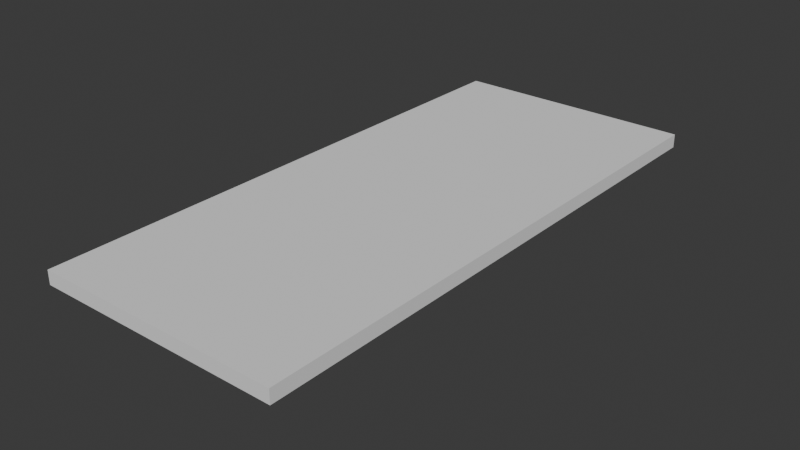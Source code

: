 # Source: base-wagon.blend  (saved by Blender 5.1.30; exported with 4.5.12 LTS)
import bpy
from mathutils import Matrix  # noqa: F401  (used for matrix-valued properties, if any)

bpy.ops.wm.read_factory_settings(use_empty=True)
scene = bpy.context.scene
scene.name = 'Scene'

# ---- collections
col_collection = bpy.data.collections.new('Collection'); scene.collection.children.link(col_collection)
col_bogiea = bpy.data.collections.new('BogieA'); scene.collection.children.link(col_bogiea)
col_bogieb = bpy.data.collections.new('BogieB'); scene.collection.children.link(col_bogieb)

# ---- world
world_world = bpy.data.worlds.new('World'); scene.world = world_world
world_world.use_nodes = True; world_world.node_tree.nodes.clear()
_N = world_world.node_tree.nodes; _L = world_world.node_tree.links
n0 = _N.new('ShaderNodeOutputWorld'); n0.name = 'World Output'; n0.location = (200, 100)
n1 = _N.new('ShaderNodeBackground'); n1.name = 'Background'; n1.location = (-200, 100)
n1.inputs[0].default_value = (0.05088, 0.05088, 0.05088, 1.0)
_L.new(n1.outputs[0], n0.inputs[0])
n0.is_active_output = True
world_world.color = (0.05088, 0.05088, 0.05088)
world_world.sun_shadow_jitter_overblur = 0.0

# ---- meshes
me_cube = bpy.data.meshes.new('Cube')
me_cube.from_pydata([(1.85, -4.165, 0.3833), (1.85, -4.165, 0.5833), (-1.75, -4.165, 0.3833), (-1.75, -4.165, 0.5833), (1.85, 4.065, 0.3833), (1.85, 4.065, 0.5833), (-1.75, 4.065, 0.3833), (-1.75, 4.065, 0.5833)], [], [(0, 1, 3, 2), (2, 3, 7, 6), (6, 7, 5, 4), (4, 5, 1, 0), (2, 6, 4, 0), (7, 3, 1, 5)])
_uv = me_cube.uv_layers.new(name='UVMap')
_uv.uv.foreach_set('vector', [0.375, 0.0, 0.625, 0.0, 0.625, 0.25, 0.375, 0.25, 0.375, 0.25, 0.625, 0.25, 0.625, 0.5, 0.375, 0.5, 0.375, 0.5, 0.625, 0.5, 0.625, 0.75, 0.375, 0.75, 0.375, 0.75, 0.625, 0.75, 0.625, 1.0, 0.375, 1.0, 0.125, 0.5, 0.375, 0.5, 0.375, 0.75, 0.125, 0.75, 0.625, 0.5, 0.875, 0.5, 0.875, 0.75, 0.625, 0.75])
me_cube.update()
me_cylinder = bpy.data.meshes.new('Cylinder')
me_cylinder.from_pydata([(6.125e-10, -1.301, 0.5822), (-3.665e-10, -1.505, 0.4754), (0.2228, -1.301, 0.5379), (0.1819, -1.505, 0.4392), (0.4117, -1.301, 0.4117), (0.3362, -1.505, 0.3362), (0.5379, -1.301, 0.2228), (0.4392, -1.505, 0.1819), (0.5822, -1.301, 5.549e-09), (0.4754, -1.505, -4.431e-09), (0.5379, -1.301, -0.2228), (0.4392, -1.505, -0.1819), (0.4117, -1.301, -0.4117), (0.3362, -1.505, -0.3362), (0.2228, -1.301, -0.5379), (0.1819, -1.505, -0.4392), (6.125e-10, -1.301, -0.5822), (-3.665e-10, -1.505, -0.4754), (-0.2228, -1.301, -0.5379), (-0.1819, -1.505, -0.4392), (-0.4117, -1.301, -0.4117), (-0.3362, -1.505, -0.3362), (-0.5379, -1.301, -0.2228), (-0.4392, -1.505, -0.1819), (-0.5822, -1.301, 5.549e-09), (-0.4754, -1.505, -4.431e-09), (-0.5379, -1.301, 0.2228), (-0.4392, -1.505, 0.1819), (-0.4117, -1.301, 0.4117), (-0.3362, -1.505, 0.3362), (-0.2228, -1.301, 0.5379), (-0.1819, -1.505, 0.4392), (4.23e-10, -1.236, 0.5822), (0.2228, -1.236, 0.5379), (0.4117, -1.236, 0.4117), (0.5379, -1.236, 0.2228), (0.5822, -1.236, 7.25e-09), (0.5379, -1.236, -0.2228), (0.4117, -1.236, -0.4117), (0.2228, -1.236, -0.5379), (4.23e-10, -1.236, -0.5822), (-0.2228, -1.236, -0.5379), (-0.4117, -1.236, -0.4117), (-0.5379, -1.236, -0.2228), (-0.5822, -1.236, 7.25e-09), (-0.5379, -1.236, 0.2228), (-0.4117, -1.236, 0.4117), (-0.2228, -1.236, 0.5379), (-9.185e-12, -1.31, 0.4994), (0.1911, -1.31, 0.4614), (0.3531, -1.31, 0.3531), (0.4614, -1.31, 0.1911), (0.4994, -1.31, 4.151e-09), (0.4614, -1.31, -0.1911), (0.3531, -1.31, -0.3531), (0.1911, -1.31, -0.4614), (-9.185e-12, -1.31, -0.4994), (-0.1911, -1.31, -0.4614), (-0.3531, -1.31, -0.3531), (-0.4614, -1.31, -0.1911), (-0.4994, -1.31, 4.151e-09), (-0.4614, -1.31, 0.1911), (-0.3531, -1.31, 0.3531), (-0.1911, -1.31, 0.4614)], [], [(48, 1, 3, 49), (49, 3, 5, 50), (50, 5, 7, 51), (51, 7, 9, 52), (52, 9, 11, 53), (53, 11, 13, 54), (54, 13, 15, 55), (55, 15, 17, 56), (56, 17, 19, 57), (57, 19, 21, 58), (58, 21, 23, 59), (59, 23, 25, 60), (60, 25, 27, 61), (61, 27, 29, 62), (3, 1, 31, 29, 27, 25, 23, 21, 19, 17, 15, 13, 11, 9, 7, 5), (62, 29, 31, 63), (63, 31, 1, 48), (8, 10, 37, 36), (32, 33, 34, 35, 36, 37, 38, 39, 40, 41, 42, 43, 44, 45, 46, 47), (18, 20, 42, 41), (28, 30, 47, 46), (4, 6, 35, 34), (14, 16, 40, 39), (0, 2, 33, 32), (24, 26, 45, 44), (10, 12, 38, 37), (20, 22, 43, 42), (30, 0, 32, 47), (6, 8, 36, 35), (16, 18, 41, 40), (26, 28, 46, 45), (2, 4, 34, 33), (12, 14, 39, 38), (22, 24, 44, 43), (30, 63, 48, 0), (28, 62, 63, 30), (26, 61, 62, 28), (24, 60, 61, 26), (22, 59, 60, 24), (20, 58, 59, 22), (18, 57, 58, 20), (16, 56, 57, 18), (14, 55, 56, 16), (12, 54, 55, 14), (10, 53, 54, 12), (8, 52, 53, 10), (6, 51, 52, 8), (4, 50, 51, 6), (2, 49, 50, 4), (0, 48, 49, 2)])
_uv = me_cylinder.uv_layers.new(name='UVMap')
_uv.uv.foreach_set('vector', [1.0, 0.5125, 1.0, 1.0, 0.9375, 1.0, 0.9375, 0.5125, 0.9375, 0.5125, 0.9375, 1.0, 0.875, 1.0, 0.875, 0.5125, 0.875, 0.5125, 0.875, 1.0, 0.8125, 1.0, 0.8125, 0.5125, 0.8125, 0.5125, 0.8125, 1.0, 0.75, 1.0, 0.75, 0.5125, 0.75, 0.5125, 0.75, 1.0, 0.6875, 1.0, 0.6875, 0.5125, 0.6875, 0.5125, 0.6875, 1.0, 0.625, 1.0, 0.625, 0.5125, 0.625, 0.5125, 0.625, 1.0, 0.5625, 1.0, 0.5625, 0.5125, 0.5625, 0.5125, 0.5625, 1.0, 0.5, 1.0, 0.5, 0.5125, 0.5, 0.5125, 0.5, 1.0, 0.4375, 1.0, 0.4375, 0.5125, 0.4375, 0.5125, 0.4375, 1.0, 0.375, 1.0, 0.375, 0.5125, 0.375, 0.5125, 0.375, 1.0, 0.3125, 1.0, 0.3125, 0.5125, 0.3125, 0.5125, 0.3125, 1.0, 0.25, 1.0, 0.25, 0.5125, 0.25, 0.5125, 0.25, 1.0, 0.1875, 1.0, 0.1875, 0.5125, 0.1875, 0.5125, 0.1875, 1.0, 0.125, 1.0, 0.125, 0.5125, 0.3418, 0.4717, 0.25, 0.49, 0.1582, 0.4717, 0.08029, 0.4197, 0.02827, 0.3418, 0.01, 0.25, 0.02827, 0.1582, 0.08029, 0.08029, 0.1582, 0.02827, 0.25, 0.01, 0.3418, 0.02827, 0.4197, 0.08029, 0.4717, 0.1582, 0.49, 0.25, 0.4717, 0.3418, 0.4197, 0.4197, 0.125, 0.5125, 0.125, 1.0, 0.0625, 1.0, 0.0625, 0.5125, 0.0625, 0.5125, 0.0625, 1.0, 0.0, 1.0, 0.0, 0.5125, 0.75, 0.5, 0.6875, 0.5, 0.6875, 0.5, 0.75, 0.5, 0.75, 0.49, 0.8418, 0.4717, 0.9197, 0.4197, 0.9717, 0.3418, 0.99, 0.25, 0.9717, 0.1582, 0.9197, 0.08029, 0.8418, 0.02827, 0.75, 0.01, 0.6582, 0.02827, 0.5803, 0.08029, 0.5283, 0.1582, 0.51, 0.25, 0.5283, 0.3418, 0.5803, 0.4197, 0.6582, 0.4717, 0.4375, 0.5, 0.375, 0.5, 0.375, 0.5, 0.4375, 0.5, 0.125, 0.5, 0.0625, 0.5, 0.0625, 0.5, 0.125, 0.5, 0.875, 0.5, 0.8125, 0.5, 0.8125, 0.5, 0.875, 0.5, 0.5625, 0.5, 0.5, 0.5, 0.5, 0.5, 0.5625, 0.5, 1.0, 0.5, 0.9375, 0.5, 0.9375, 0.5, 1.0, 0.5, 0.25, 0.5, 0.1875, 0.5, 0.1875, 0.5, 0.25, 0.5, 0.6875, 0.5, 0.625, 0.5, 0.625, 0.5, 0.6875, 0.5, 0.375, 0.5, 0.3125, 0.5, 0.3125, 0.5, 0.375, 0.5, 0.0625, 0.5, 0.0, 0.5, 0.0, 0.5, 0.0625, 0.5, 0.8125, 0.5, 0.75, 0.5, 0.75, 0.5, 0.8125, 0.5, 0.5, 0.5, 0.4375, 0.5, 0.4375, 0.5, 0.5, 0.5, 0.1875, 0.5, 0.125, 0.5, 0.125, 0.5, 0.1875, 0.5, 0.9375, 0.5, 0.875, 0.5, 0.875, 0.5, 0.9375, 0.5, 0.625, 0.5, 0.5625, 0.5, 0.5625, 0.5, 0.625, 0.5, 0.3125, 0.5, 0.25, 0.5, 0.25, 0.5, 0.3125, 0.5, 0.0625, 0.5, 0.0625, 0.5125, 0.0, 0.5125, 0.0, 0.5, 0.125, 0.5, 0.125, 0.5125, 0.0625, 0.5125, 0.0625, 0.5, 0.1875, 0.5, 0.1875, 0.5125, 0.125, 0.5125, 0.125, 0.5, 0.25, 0.5, 0.25, 0.5125, 0.1875, 0.5125, 0.1875, 0.5, 0.3125, 0.5, 0.3125, 0.5125, 0.25, 0.5125, 0.25, 0.5, 0.375, 0.5, 0.375, 0.5125, 0.3125, 0.5125, 0.3125, 0.5, 0.4375, 0.5, 0.4375, 0.5125, 0.375, 0.5125, 0.375, 0.5, 0.5, 0.5, 0.5, 0.5125, 0.4375, 0.5125, 0.4375, 0.5, 0.5625, 0.5, 0.5625, 0.5125, 0.5, 0.5125, 0.5, 0.5, 0.625, 0.5, 0.625, 0.5125, 0.5625, 0.5125, 0.5625, 0.5, 0.6875, 0.5, 0.6875, 0.5125, 0.625, 0.5125, 0.625, 0.5, 0.75, 0.5, 0.75, 0.5125, 0.6875, 0.5125, 0.6875, 0.5, 0.8125, 0.5, 0.8125, 0.5125, 0.75, 0.5125, 0.75, 0.5, 0.875, 0.5, 0.875, 0.5125, 0.8125, 0.5125, 0.8125, 0.5, 0.9375, 0.5, 0.9375, 0.5125, 0.875, 0.5125, 0.875, 0.5, 1.0, 0.5, 1.0, 0.5125, 0.9375, 0.5125, 0.9375, 0.5])
me_cylinder.update()
me_cylinder_001 = bpy.data.meshes.new('Cylinder.001')
me_cylinder_001.from_pydata([(0.0, 0.082, -1.28), (0.0, 0.082, 1.28), (0.03138, 0.07576, -1.28), (0.03138, 0.07576, 1.28), (0.05798, 0.05798, -1.28), (0.05798, 0.05798, 1.28), (0.07576, 0.03138, -1.28), (0.07576, 0.03138, 1.28), (0.082, 0.0, -1.28), (0.082, 0.0, 1.28), (0.07576, -0.03138, -1.28), (0.07576, -0.03138, 1.28), (0.05798, -0.05798, -1.28), (0.05798, -0.05798, 1.28), (0.03138, -0.07576, -1.28), (0.03138, -0.07576, 1.28), (0.0, -0.082, -1.28), (0.0, -0.082, 1.28), (-0.03138, -0.07576, -1.28), (-0.03138, -0.07576, 1.28), (-0.05798, -0.05798, -1.28), (-0.05798, -0.05798, 1.28), (-0.07576, -0.03138, -1.28), (-0.07576, -0.03138, 1.28), (-0.082, 0.0, -1.28), (-0.082, 0.0, 1.28), (-0.07576, 0.03138, -1.28), (-0.07576, 0.03138, 1.28), (-0.05798, 0.05798, -1.28), (-0.05798, 0.05798, 1.28), (-0.03138, 0.07576, -1.28), (-0.03138, 0.07576, 1.28)], [], [(0, 1, 3, 2), (2, 3, 5, 4), (4, 5, 7, 6), (6, 7, 9, 8), (8, 9, 11, 10), (10, 11, 13, 12), (12, 13, 15, 14), (14, 15, 17, 16), (16, 17, 19, 18), (18, 19, 21, 20), (20, 21, 23, 22), (22, 23, 25, 24), (24, 25, 27, 26), (26, 27, 29, 28), (3, 1, 31, 29, 27, 25, 23, 21, 19, 17, 15, 13, 11, 9, 7, 5), (28, 29, 31, 30), (30, 31, 1, 0), (0, 2, 4, 6, 8, 10, 12, 14, 16, 18, 20, 22, 24, 26, 28, 30)])
_uv = me_cylinder_001.uv_layers.new(name='UVMap')
_uv.uv.foreach_set('vector', [1.0, 0.5, 1.0, 1.0, 0.9375, 1.0, 0.9375, 0.5, 0.9375, 0.5, 0.9375, 1.0, 0.875, 1.0, 0.875, 0.5, 0.875, 0.5, 0.875, 1.0, 0.8125, 1.0, 0.8125, 0.5, 0.8125, 0.5, 0.8125, 1.0, 0.75, 1.0, 0.75, 0.5, 0.75, 0.5, 0.75, 1.0, 0.6875, 1.0, 0.6875, 0.5, 0.6875, 0.5, 0.6875, 1.0, 0.625, 1.0, 0.625, 0.5, 0.625, 0.5, 0.625, 1.0, 0.5625, 1.0, 0.5625, 0.5, 0.5625, 0.5, 0.5625, 1.0, 0.5, 1.0, 0.5, 0.5, 0.5, 0.5, 0.5, 1.0, 0.4375, 1.0, 0.4375, 0.5, 0.4375, 0.5, 0.4375, 1.0, 0.375, 1.0, 0.375, 0.5, 0.375, 0.5, 0.375, 1.0, 0.3125, 1.0, 0.3125, 0.5, 0.3125, 0.5, 0.3125, 1.0, 0.25, 1.0, 0.25, 0.5, 0.25, 0.5, 0.25, 1.0, 0.1875, 1.0, 0.1875, 0.5, 0.1875, 0.5, 0.1875, 1.0, 0.125, 1.0, 0.125, 0.5, 0.3418, 0.4717, 0.25, 0.49, 0.1582, 0.4717, 0.08029, 0.4197, 0.02827, 0.3418, 0.01, 0.25, 0.02827, 0.1582, 0.08029, 0.08029, 0.1582, 0.02827, 0.25, 0.01, 0.3418, 0.02827, 0.4197, 0.08029, 0.4717, 0.1582, 0.49, 0.25, 0.4717, 0.3418, 0.4197, 0.4197, 0.125, 0.5, 0.125, 1.0, 0.0625, 1.0, 0.0625, 0.5, 0.0625, 0.5, 0.0625, 1.0, 0.0, 1.0, 0.0, 0.5, 0.75, 0.49, 0.8418, 0.4717, 0.9197, 0.4197, 0.9717, 0.3418, 0.99, 0.25, 0.9717, 0.1582, 0.9197, 0.08029, 0.8418, 0.02827, 0.75, 0.01, 0.6582, 0.02827, 0.5803, 0.08029, 0.5283, 0.1582, 0.51, 0.25, 0.5283, 0.3418, 0.5803, 0.4197, 0.6582, 0.4717])
me_cylinder_001.update()
me_cube_002 = bpy.data.meshes.new('Cube.002')
me_cube_002.from_pydata([(-0.2, 0.8634, -0.02422), (-0.2, 0.8634, 0.1071), (-0.2, 1.063, -0.02422), (-0.2, 1.063, 0.1071), (0.0, 0.8634, -0.02422), (0.0, 0.8634, 0.1574), (0.0, 1.063, -0.02422), (0.0, 1.063, 0.1574), (-0.1534, 1.063, -0.02422), (-0.1534, 1.063, 0.1065), (-0.1534, 0.8634, -0.02422), (-0.1534, 0.8634, 0.1065)], [], [(0, 1, 3, 2), (8, 9, 7, 6), (6, 7, 5, 4), (10, 11, 1, 0), (8, 6, 4, 10), (9, 3, 1, 11), (7, 9, 11, 5), (2, 8, 10, 0), (4, 5, 11, 10), (2, 3, 9, 8)])
_uv = me_cube_002.uv_layers.new(name='UVMap')
_uv.uv.foreach_set('vector', [0.375, 0.0, 0.625, 0.0, 0.625, 0.25, 0.375, 0.25, 0.375, 0.3083, 0.625, 0.3083, 0.625, 0.5, 0.375, 0.5, 0.375, 0.5, 0.625, 0.5, 0.625, 0.75, 0.375, 0.75, 0.375, 0.9417, 0.625, 0.9417, 0.625, 1.0, 0.375, 1.0, 0.1833, 0.5, 0.375, 0.5, 0.375, 0.75, 0.1833, 0.75, 0.8167, 0.5, 0.875, 0.5, 0.875, 0.75, 0.8167, 0.75, 0.625, 0.5, 0.8167, 0.5, 0.8167, 0.75, 0.625, 0.75, 0.125, 0.5, 0.1833, 0.5, 0.1833, 0.75, 0.125, 0.75, 0.375, 0.75, 0.625, 0.75, 0.625, 0.9417, 0.375, 0.9417, 0.375, 0.25, 0.625, 0.25, 0.625, 0.3083, 0.375, 0.3083])
me_cube_002.update()
me_cylinder_002 = bpy.data.meshes.new('Cylinder.002')
me_cylinder_002.from_pydata([(0.0, 0.5, -0.5), (0.0, 0.5, 0.5), (0.1913, 0.4619, -0.5), (0.1913, 0.4619, 0.5), (0.3536, 0.3536, -0.5), (0.3536, 0.3536, 0.5), (0.4619, 0.1913, -0.5), (0.4619, 0.1913, 0.5), (0.5, 0.0, -0.5), (0.5, 0.0, 0.5), (0.4619, -0.1913, -0.5), (0.4619, -0.1913, 0.5), (0.3536, -0.3536, -0.5), (0.3536, -0.3536, 0.5), (0.1913, -0.4619, -0.5), (0.1913, -0.4619, 0.5), (0.0, -0.5, -0.5), (0.0, -0.5, 0.5), (-0.1913, -0.4619, -0.5), (-0.1913, -0.4619, 0.5), (-0.3536, -0.3536, -0.5), (-0.3536, -0.3536, 0.5), (-0.4619, -0.1913, -0.5), (-0.4619, -0.1913, 0.5), (-0.5, 0.0, -0.5), (-0.5, 0.0, 0.5), (-0.4619, 0.1913, -0.5), (-0.4619, 0.1913, 0.5), (-0.3536, 0.3536, -0.5), (-0.3536, 0.3536, 0.5), (-0.1913, 0.4619, -0.5), (-0.1913, 0.4619, 0.5)], [], [(0, 1, 3, 2), (2, 3, 5, 4), (4, 5, 7, 6), (6, 7, 9, 8), (8, 9, 11, 10), (10, 11, 13, 12), (12, 13, 15, 14), (14, 15, 17, 16), (16, 17, 19, 18), (18, 19, 21, 20), (20, 21, 23, 22), (22, 23, 25, 24), (24, 25, 27, 26), (26, 27, 29, 28), (3, 1, 31, 29, 27, 25, 23, 21, 19, 17, 15, 13, 11, 9, 7, 5), (28, 29, 31, 30), (30, 31, 1, 0), (0, 2, 4, 6, 8, 10, 12, 14, 16, 18, 20, 22, 24, 26, 28, 30)])
_uv = me_cylinder_002.uv_layers.new(name='UVMap')
_uv.uv.foreach_set('vector', [1.0, 0.5, 1.0, 1.0, 0.9375, 1.0, 0.9375, 0.5, 0.9375, 0.5, 0.9375, 1.0, 0.875, 1.0, 0.875, 0.5, 0.875, 0.5, 0.875, 1.0, 0.8125, 1.0, 0.8125, 0.5, 0.8125, 0.5, 0.8125, 1.0, 0.75, 1.0, 0.75, 0.5, 0.75, 0.5, 0.75, 1.0, 0.6875, 1.0, 0.6875, 0.5, 0.6875, 0.5, 0.6875, 1.0, 0.625, 1.0, 0.625, 0.5, 0.625, 0.5, 0.625, 1.0, 0.5625, 1.0, 0.5625, 0.5, 0.5625, 0.5, 0.5625, 1.0, 0.5, 1.0, 0.5, 0.5, 0.5, 0.5, 0.5, 1.0, 0.4375, 1.0, 0.4375, 0.5, 0.4375, 0.5, 0.4375, 1.0, 0.375, 1.0, 0.375, 0.5, 0.375, 0.5, 0.375, 1.0, 0.3125, 1.0, 0.3125, 0.5, 0.3125, 0.5, 0.3125, 1.0, 0.25, 1.0, 0.25, 0.5, 0.25, 0.5, 0.25, 1.0, 0.1875, 1.0, 0.1875, 0.5, 0.1875, 0.5, 0.1875, 1.0, 0.125, 1.0, 0.125, 0.5, 0.3418, 0.4717, 0.25, 0.49, 0.1582, 0.4717, 0.08029, 0.4197, 0.02827, 0.3418, 0.01, 0.25, 0.02827, 0.1582, 0.08029, 0.08029, 0.1582, 0.02827, 0.25, 0.01, 0.3418, 0.02827, 0.4197, 0.08029, 0.4717, 0.1582, 0.49, 0.25, 0.4717, 0.3418, 0.4197, 0.4197, 0.125, 0.5, 0.125, 1.0, 0.0625, 1.0, 0.0625, 0.5, 0.0625, 0.5, 0.0625, 1.0, 0.0, 1.0, 0.0, 0.5, 0.75, 0.49, 0.8418, 0.4717, 0.9197, 0.4197, 0.9717, 0.3418, 0.99, 0.25, 0.9717, 0.1582, 0.9197, 0.08029, 0.8418, 0.02827, 0.75, 0.01, 0.6582, 0.02827, 0.5803, 0.08029, 0.5283, 0.1582, 0.51, 0.25, 0.5283, 0.3418, 0.5803, 0.4197, 0.6582, 0.4717])
me_cylinder_002.update()
me_cube_003 = bpy.data.meshes.new('Cube.003')
me_cube_003.from_pydata([(-0.1, -0.1, -0.1), (-0.1, -0.1, 0.1), (-0.1, 0.1, -0.1), (-0.1, 0.1, 0.1), (0.1, -0.1, -0.1), (0.1, -0.1, 0.1), (0.1, 0.1, -0.1), (0.1, 0.1, 0.1), (-0.1, -0.09509, -0.1), (-0.1, -0.09509, 0.1), (0.1, -0.09509, -0.1), (0.1, -0.09509, 0.1), (-0.1, 0.09497, 0.1), (0.1, 0.09497, -0.1), (-0.1, 0.09497, -0.1), (0.1, 0.09497, 0.1)], [], [(14, 12, 3, 2), (2, 3, 7, 6), (10, 11, 5, 4), (4, 5, 1, 0), (8, 10, 4, 0), (11, 9, 1, 5), (15, 12, 9, 11), (14, 13, 10, 8), (13, 15, 11, 10), (0, 1, 9, 8), (6, 7, 15, 13), (2, 6, 13, 14), (7, 3, 12, 15), (8, 9, 12, 14)])
_uv = me_cube_003.uv_layers.new(name='UVMap')
_uv.uv.foreach_set('vector', [0.375, 0.2437, 0.625, 0.2437, 0.625, 0.25, 0.375, 0.25, 0.375, 0.25, 0.625, 0.25, 0.625, 0.5, 0.375, 0.5, 0.375, 0.7439, 0.625, 0.7439, 0.625, 0.75, 0.375, 0.75, 0.375, 0.75, 0.625, 0.75, 0.625, 1.0, 0.375, 1.0, 0.125, 0.7439, 0.375, 0.7439, 0.375, 0.75, 0.125, 0.75, 0.625, 0.7439, 0.875, 0.7439, 0.875, 0.75, 0.625, 0.75, 0.625, 0.5063, 0.875, 0.5063, 0.875, 0.7439, 0.625, 0.7439, 0.125, 0.5063, 0.375, 0.5063, 0.375, 0.7439, 0.125, 0.7439, 0.375, 0.5063, 0.625, 0.5063, 0.625, 0.7439, 0.375, 0.7439, 0.375, 0.0, 0.625, 0.0, 0.625, 0.006134, 0.375, 0.006134, 0.375, 0.5, 0.625, 0.5, 0.625, 0.5063, 0.375, 0.5063, 0.125, 0.5, 0.375, 0.5, 0.375, 0.5063, 0.125, 0.5063, 0.625, 0.5, 0.875, 0.5, 0.875, 0.5063, 0.625, 0.5063, 0.375, 0.006134, 0.625, 0.006134, 0.625, 0.2437, 0.375, 0.2437])
me_cube_003.update()

# ---- objects
ob_base = bpy.data.objects.new('Base', me_cube)
ob_wheelsa = bpy.data.objects.new('WheelsA', me_cylinder)
ob_supporta = bpy.data.objects.new('SupportA', me_cylinder_001)
ob_wheelsb = bpy.data.objects.new('WheelsB', me_cylinder)
ob_supportb = bpy.data.objects.new('SupportB', me_cylinder_001)
ob_borders = bpy.data.objects.new('Borders', me_cube_002)
ob_center = bpy.data.objects.new('Center', me_cylinder_002)
ob_supportcenter = bpy.data.objects.new('SupportCenter', me_cube_003)
ob_borders_001 = bpy.data.objects.new('Borders.001', me_cube_002)
ob_center_001 = bpy.data.objects.new('Center.001', me_cylinder_002)
ob_supporta_001 = bpy.data.objects.new('SupportA.001', me_cylinder_001)
ob_supportb_001 = bpy.data.objects.new('SupportB.001', me_cylinder_001)
ob_supportcenter_001 = bpy.data.objects.new('SupportCenter.001', me_cube_003)
ob_wheelsa_001 = bpy.data.objects.new('WheelsA.001', me_cylinder)
ob_wheelsb_001 = bpy.data.objects.new('WheelsB.001', me_cylinder)

# ---- transforms, parenting, visibility, modifiers, constraints
ob_base.location = (0.0, 0.0, 0.0)
ob_wheelsa.location = (0.04992, -3.176, 7.451e-09)
ob_wheelsa.rotation_euler = (0.0, -0.0, 1.571)
ob_wheelsa.scale = (0.5664, 0.5664, 0.5664)
_m = ob_wheelsa.modifiers.new('Mirror', 'MIRROR')
_m.use_axis = (False, True, False)
ob_supporta.location = (0.04992, -3.176, 7.451e-09)
ob_supporta.rotation_euler = (1.571, -0.0, 1.571)
ob_supporta.scale = (0.6863, 0.6863, 0.7827)
ob_wheelsb.location = (0.04992, -1.176, 7.451e-09)
ob_wheelsb.rotation_euler = (0.0, -0.0, 1.571)
ob_wheelsb.scale = (0.5664, 0.5664, 0.5664)
_m = ob_wheelsb.modifiers.new('Mirror', 'MIRROR')
_m.use_axis = (False, True, False)
ob_supportb.location = (0.04992, -1.176, 7.451e-09)
ob_supportb.rotation_euler = (1.571, -0.0, 1.571)
ob_supportb.scale = (0.6863, 0.6863, 0.7827)
ob_borders.location = (0.04992, -2.176, 7.451e-09)
ob_borders.rotation_euler = (0.0, -0.0, 1.571)
ob_borders.scale = (5.572, 1.0, 1.32)
_m = ob_borders.modifiers.new('Mirror', 'MIRROR')
_m.use_axis = (True, True, False)
_m.use_clip = True
ob_center.location = (0.04992, -2.176, 0.1829)
ob_center.rotation_euler = (0.0, -0.0, 1.571)
ob_center.scale = (0.3816, 0.3816, 0.434)
ob_supportcenter.location = (0.04992, -2.176, 0.07464)
ob_supportcenter.rotation_euler = (0.0, -0.0, 1.571)
ob_supportcenter.scale = (1.0, 9.109, 1.0)
_m = ob_supportcenter.modifiers.new('Subdivision', 'SUBSURF')
_m.levels = 2
ob_borders_001.location = (0.04992, 2.183, 7.451e-09)
ob_borders_001.rotation_euler = (0.0, -0.0, 1.571)
ob_borders_001.scale = (5.572, 1.0, 1.32)
_m = ob_borders_001.modifiers.new('Mirror', 'MIRROR')
_m.use_axis = (True, True, False)
_m.use_clip = True
ob_center_001.location = (0.04992, 2.183, 0.1829)
ob_center_001.rotation_euler = (0.0, -0.0, 1.571)
ob_center_001.scale = (0.3816, 0.3816, 0.434)
ob_supporta_001.location = (0.04992, 1.183, 7.451e-09)
ob_supporta_001.rotation_euler = (1.571, -0.0, 1.571)
ob_supporta_001.scale = (0.6863, 0.6863, 0.7827)
ob_supportb_001.location = (0.04992, 3.183, 7.451e-09)
ob_supportb_001.rotation_euler = (1.571, -0.0, 1.571)
ob_supportb_001.scale = (0.6863, 0.6863, 0.7827)
ob_supportcenter_001.location = (0.04992, 2.183, 0.07464)
ob_supportcenter_001.rotation_euler = (0.0, -0.0, 1.571)
ob_supportcenter_001.scale = (1.0, 9.109, 1.0)
_m = ob_supportcenter_001.modifiers.new('Subdivision', 'SUBSURF')
_m.levels = 2
ob_wheelsa_001.location = (0.04992, 1.183, 7.451e-09)
ob_wheelsa_001.rotation_euler = (0.0, -0.0, 1.571)
ob_wheelsa_001.scale = (0.5664, 0.5664, 0.5664)
_m = ob_wheelsa_001.modifiers.new('Mirror', 'MIRROR')
_m.use_axis = (False, True, False)
ob_wheelsb_001.location = (0.04992, 3.183, 7.451e-09)
ob_wheelsb_001.rotation_euler = (0.0, -0.0, 1.571)
ob_wheelsb_001.scale = (0.5664, 0.5664, 0.5664)
_m = ob_wheelsb_001.modifiers.new('Mirror', 'MIRROR')
_m.use_axis = (False, True, False)

# ---- collection membership
col_collection.objects.link(ob_base)
col_bogiea.objects.link(ob_wheelsa)
col_bogiea.objects.link(ob_supporta)
col_bogiea.objects.link(ob_wheelsb)
col_bogiea.objects.link(ob_supportb)
col_bogiea.objects.link(ob_borders)
col_bogiea.objects.link(ob_center)
col_bogiea.objects.link(ob_supportcenter)
col_bogieb.objects.link(ob_borders_001)
col_bogieb.objects.link(ob_center_001)
col_bogieb.objects.link(ob_supporta_001)
col_bogieb.objects.link(ob_supportb_001)
col_bogieb.objects.link(ob_supportcenter_001)
col_bogieb.objects.link(ob_wheelsa_001)
col_bogieb.objects.link(ob_wheelsb_001)

# ---- scene / render settings (as saved in the file)
scene.frame_start = 1; scene.frame_end = 250; scene.frame_set(1)
scene.render.engine = 'BLENDER_EEVEE_NEXT'
scene.render.bake_bias = 0.0
scene.render.bake_samples = 0
scene.cycles.sampling_pattern = 'TABULATED_SOBOL'
scene.eevee.use_volume_custom_range = False
bpy.context.view_layer.update()

# ---- added for rendering (the .blend has no active camera and no usable light): camera, sun
cam_auto = bpy.data.cameras.new('AutoCamera')
cam_auto.lens = 50.0
cam_auto.sensor_width = 36.0
cam_auto.clip_end = 1000.0
ob_auto_camera = bpy.data.objects.new('AutoCamera', cam_auto)
scene.collection.objects.link(ob_auto_camera)
ob_auto_camera.location = (8.40397, -10.0748, 6.81001)
ob_auto_camera.rotation_euler = (1.09748, -7.21219e-08, 0.694738)
scene.camera = ob_auto_camera
light_auto_sun = bpy.data.lights.new('AutoSun', 'SUN')
light_auto_sun.energy = 3.0
light_auto_sun.angle = 0.0523599
ob_auto_sun = bpy.data.objects.new('AutoSun', light_auto_sun)
scene.collection.objects.link(ob_auto_sun)
ob_auto_sun.rotation_euler = (0.872665, 0.174533, 0.523599)
bpy.context.view_layer.update()
